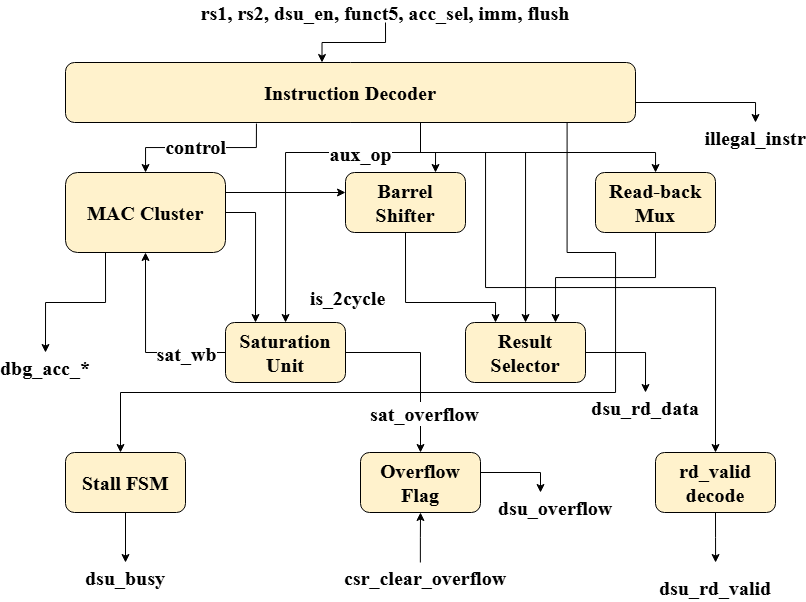

The diagram above was exported from draw.io. Its source (the exported page's mxGraphModel, read from the mxfile embedded in the PNG):
<mxGraphModel dx="1195" dy="764" grid="1" gridSize="10" guides="1" tooltips="1" connect="1" arrows="1" fold="1" page="1" pageScale="1" pageWidth="850" pageHeight="1100" math="0" shadow="0">
  <root>
    <mxCell id="0" />
    <mxCell id="1" parent="0" />
    <mxCell id="t_o4uCYe_WDxJiilyGY9-13" edge="1" parent="1" source="t_o4uCYe_WDxJiilyGY9-1" style="edgeStyle=orthogonalEdgeStyle;rounded=0;orthogonalLoop=1;jettySize=auto;html=1;exitX=0.335;exitY=1.018;exitDx=0;exitDy=0;fontFamily=Times New Roman;fontSize=20;fontColor=default;fontStyle=1;exitPerimeter=0;" target="t_o4uCYe_WDxJiilyGY9-2">
      <mxGeometry relative="1" as="geometry" />
    </mxCell>
    <mxCell id="t_o4uCYe_WDxJiilyGY9-24" connectable="0" parent="t_o4uCYe_WDxJiilyGY9-13" style="edgeLabel;html=1;align=center;verticalAlign=middle;resizable=0;points=[];rounded=1;strokeColor=default;fontFamily=Times New Roman;fontSize=20;fontColor=default;fillColor=#fff2cc;fontStyle=1" value="control" vertex="1">
      <mxGeometry relative="1" x="0.0807" y="-2" as="geometry">
        <mxPoint as="offset" />
      </mxGeometry>
    </mxCell>
    <mxCell id="t_o4uCYe_WDxJiilyGY9-14" edge="1" parent="1" source="t_o4uCYe_WDxJiilyGY9-1" style="edgeStyle=orthogonalEdgeStyle;rounded=0;orthogonalLoop=1;jettySize=auto;html=1;exitX=0.5;exitY=1;exitDx=0;exitDy=0;entryX=0.75;entryY=0;entryDx=0;entryDy=0;fontFamily=Times New Roman;fontSize=20;fontColor=default;fontStyle=1" target="t_o4uCYe_WDxJiilyGY9-3">
      <mxGeometry relative="1" as="geometry">
        <Array as="points">
          <mxPoint x="435" y="180" />
          <mxPoint x="450" y="180" />
        </Array>
      </mxGeometry>
    </mxCell>
    <mxCell id="t_o4uCYe_WDxJiilyGY9-15" edge="1" parent="1" source="t_o4uCYe_WDxJiilyGY9-1" style="edgeStyle=orthogonalEdgeStyle;rounded=0;orthogonalLoop=1;jettySize=auto;html=1;exitX=0.5;exitY=1;exitDx=0;exitDy=0;fontFamily=Times New Roman;fontSize=20;fontColor=default;fontStyle=1" target="t_o4uCYe_WDxJiilyGY9-5">
      <mxGeometry relative="1" as="geometry">
        <Array as="points">
          <mxPoint x="435" y="180" />
          <mxPoint x="670" y="180" />
        </Array>
      </mxGeometry>
    </mxCell>
    <mxCell id="t_o4uCYe_WDxJiilyGY9-16" edge="1" parent="1" source="t_o4uCYe_WDxJiilyGY9-1" style="edgeStyle=orthogonalEdgeStyle;rounded=0;orthogonalLoop=1;jettySize=auto;html=1;exitX=0.5;exitY=1;exitDx=0;exitDy=0;fontFamily=Times New Roman;fontSize=20;fontColor=default;fontStyle=1" target="t_o4uCYe_WDxJiilyGY9-6">
      <mxGeometry relative="1" as="geometry">
        <Array as="points">
          <mxPoint x="435" y="180" />
          <mxPoint x="300" y="180" />
        </Array>
      </mxGeometry>
    </mxCell>
    <mxCell id="t_o4uCYe_WDxJiilyGY9-17" edge="1" parent="1" source="t_o4uCYe_WDxJiilyGY9-1" style="edgeStyle=orthogonalEdgeStyle;rounded=0;orthogonalLoop=1;jettySize=auto;html=1;exitX=0.5;exitY=1;exitDx=0;exitDy=0;fontFamily=Times New Roman;fontSize=20;fontColor=default;fontStyle=1" target="t_o4uCYe_WDxJiilyGY9-7">
      <mxGeometry relative="1" as="geometry">
        <Array as="points">
          <mxPoint x="435" y="180" />
          <mxPoint x="540" y="180" />
        </Array>
      </mxGeometry>
    </mxCell>
    <mxCell id="t_o4uCYe_WDxJiilyGY9-19" edge="1" parent="1" source="t_o4uCYe_WDxJiilyGY9-1" style="edgeStyle=orthogonalEdgeStyle;rounded=0;orthogonalLoop=1;jettySize=auto;html=1;exitX=0.5;exitY=1;exitDx=0;exitDy=0;entryX=0.5;entryY=0;entryDx=0;entryDy=0;fontFamily=Times New Roman;fontSize=20;fontColor=default;fontStyle=1" target="t_o4uCYe_WDxJiilyGY9-10">
      <mxGeometry relative="1" as="geometry">
        <Array as="points">
          <mxPoint x="435" y="180" />
          <mxPoint x="500" y="180" />
          <mxPoint x="500" y="315" />
          <mxPoint x="730" y="315" />
        </Array>
      </mxGeometry>
    </mxCell>
    <mxCell id="t_o4uCYe_WDxJiilyGY9-25" connectable="0" parent="t_o4uCYe_WDxJiilyGY9-19" style="edgeLabel;html=1;align=center;verticalAlign=middle;resizable=0;points=[];rounded=1;strokeColor=default;fontFamily=Times New Roman;fontSize=20;fontColor=default;fillColor=#fff2cc;fontStyle=1" value="aux_op" vertex="1">
      <mxGeometry relative="1" x="-0.9518" as="geometry">
        <mxPoint x="-7" y="30" as="offset" />
      </mxGeometry>
    </mxCell>
    <mxCell id="t_o4uCYe_WDxJiilyGY9-21" edge="1" parent="1" source="t_o4uCYe_WDxJiilyGY9-1" style="edgeStyle=orthogonalEdgeStyle;rounded=0;orthogonalLoop=1;jettySize=auto;html=1;exitX=0.88;exitY=0.976;exitDx=0;exitDy=0;entryX=0.5;entryY=0;entryDx=0;entryDy=0;fontFamily=Times New Roman;fontSize=20;fontColor=default;fontStyle=1;exitPerimeter=0;">
      <mxGeometry relative="1" as="geometry">
        <Array as="points">
          <mxPoint x="582" y="280" />
          <mxPoint x="630" y="280" />
          <mxPoint x="630" y="420" />
          <mxPoint x="135" y="420" />
        </Array>
        <mxPoint x="607.4999999999998" y="150" as="sourcePoint" />
        <mxPoint x="135" y="480" as="targetPoint" />
      </mxGeometry>
    </mxCell>
    <mxCell id="t_o4uCYe_WDxJiilyGY9-26" connectable="0" parent="t_o4uCYe_WDxJiilyGY9-21" style="edgeLabel;html=1;align=center;verticalAlign=middle;resizable=0;points=[];rounded=1;strokeColor=default;fontFamily=Times New Roman;fontSize=20;fontColor=default;fillColor=#fff2cc;fontStyle=1" value="is_2cycle" vertex="1">
      <mxGeometry relative="1" x="-0.9089" y="1" as="geometry">
        <mxPoint x="-221" y="136" as="offset" />
      </mxGeometry>
    </mxCell>
    <mxCell id="t_o4uCYe_WDxJiilyGY9-38" edge="1" parent="1" source="t_o4uCYe_WDxJiilyGY9-1" style="edgeStyle=orthogonalEdgeStyle;rounded=0;orthogonalLoop=1;jettySize=auto;html=1;exitX=1;exitY=0.75;exitDx=0;exitDy=0;fontFamily=Times New Roman;fontSize=20;fontColor=default;fontStyle=1;entryX=0.5;entryY=0;entryDx=0;entryDy=0;" target="t_o4uCYe_WDxJiilyGY9-39">
      <mxGeometry relative="1" as="geometry">
        <Array as="points">
          <mxPoint x="650" y="130" />
          <mxPoint x="770" y="130" />
        </Array>
        <mxPoint x="740" y="135" as="targetPoint" />
      </mxGeometry>
    </mxCell>
    <mxCell id="t_o4uCYe_WDxJiilyGY9-1" parent="1" style="rounded=1;whiteSpace=wrap;html=1;strokeColor=default;align=center;verticalAlign=middle;fontFamily=Times New Roman;fontSize=20;fontColor=default;fillColor=#fff2cc;fontStyle=1" value="Instruction Decoder" vertex="1">
      <mxGeometry height="60" width="570" x="80" y="90" as="geometry" />
    </mxCell>
    <mxCell id="t_o4uCYe_WDxJiilyGY9-11" edge="1" parent="1" source="t_o4uCYe_WDxJiilyGY9-2" style="edgeStyle=orthogonalEdgeStyle;rounded=0;orthogonalLoop=1;jettySize=auto;html=1;exitX=0.25;exitY=1;exitDx=0;exitDy=0;fontFamily=Times New Roman;fontSize=20;fontColor=default;fontStyle=1">
      <mxGeometry relative="1" as="geometry">
        <mxPoint x="60" y="380" as="targetPoint" />
      </mxGeometry>
    </mxCell>
    <mxCell id="t_o4uCYe_WDxJiilyGY9-34" edge="1" parent="1" source="t_o4uCYe_WDxJiilyGY9-2" style="edgeStyle=orthogonalEdgeStyle;rounded=0;orthogonalLoop=1;jettySize=auto;html=1;exitX=1;exitY=0.5;exitDx=0;exitDy=0;entryX=0.25;entryY=0;entryDx=0;entryDy=0;fontFamily=Times New Roman;fontSize=20;fontColor=default;fontStyle=1" target="t_o4uCYe_WDxJiilyGY9-6">
      <mxGeometry relative="1" as="geometry" />
    </mxCell>
    <mxCell id="t_o4uCYe_WDxJiilyGY9-2" parent="1" style="rounded=1;whiteSpace=wrap;html=1;strokeColor=default;align=center;verticalAlign=middle;fontFamily=Times New Roman;fontSize=20;fontColor=default;fillColor=#fff2cc;fontStyle=1" value="MAC Cluster" vertex="1">
      <mxGeometry height="80" width="160" x="80" y="200" as="geometry" />
    </mxCell>
    <mxCell id="t_o4uCYe_WDxJiilyGY9-27" edge="1" parent="1" source="t_o4uCYe_WDxJiilyGY9-3" style="edgeStyle=orthogonalEdgeStyle;rounded=0;orthogonalLoop=1;jettySize=auto;html=1;exitX=0.5;exitY=1;exitDx=0;exitDy=0;entryX=0.25;entryY=0;entryDx=0;entryDy=0;fontFamily=Times New Roman;fontSize=20;fontColor=default;fontStyle=1" target="t_o4uCYe_WDxJiilyGY9-7">
      <mxGeometry relative="1" as="geometry">
        <Array as="points">
          <mxPoint x="420" y="330" />
          <mxPoint x="510" y="330" />
        </Array>
      </mxGeometry>
    </mxCell>
    <mxCell id="t_o4uCYe_WDxJiilyGY9-3" parent="1" style="rounded=1;whiteSpace=wrap;html=1;strokeColor=default;align=center;verticalAlign=middle;fontFamily=Times New Roman;fontSize=20;fontColor=default;fillColor=#fff2cc;fontStyle=1" value="Barrel Shifter" vertex="1">
      <mxGeometry height="60" width="120" x="360" y="200" as="geometry" />
    </mxCell>
    <mxCell id="t_o4uCYe_WDxJiilyGY9-28" edge="1" parent="1" source="t_o4uCYe_WDxJiilyGY9-5" style="edgeStyle=orthogonalEdgeStyle;rounded=0;orthogonalLoop=1;jettySize=auto;html=1;exitX=0.5;exitY=1;exitDx=0;exitDy=0;entryX=0.75;entryY=0;entryDx=0;entryDy=0;fontFamily=Times New Roman;fontSize=20;fontColor=default;fontStyle=1" target="t_o4uCYe_WDxJiilyGY9-7">
      <mxGeometry relative="1" as="geometry" />
    </mxCell>
    <mxCell id="t_o4uCYe_WDxJiilyGY9-5" parent="1" style="rounded=1;whiteSpace=wrap;html=1;strokeColor=default;align=center;verticalAlign=middle;fontFamily=Times New Roman;fontSize=20;fontColor=default;fillColor=#fff2cc;fontStyle=1" value="Read-back Mux" vertex="1">
      <mxGeometry height="60" width="120" x="610" y="200" as="geometry" />
    </mxCell>
    <mxCell id="t_o4uCYe_WDxJiilyGY9-29" edge="1" parent="1" source="t_o4uCYe_WDxJiilyGY9-6" style="edgeStyle=orthogonalEdgeStyle;rounded=0;orthogonalLoop=1;jettySize=auto;html=1;exitX=0;exitY=0.5;exitDx=0;exitDy=0;entryX=0.5;entryY=1;entryDx=0;entryDy=0;fontFamily=Times New Roman;fontSize=20;fontColor=default;fontStyle=1" target="t_o4uCYe_WDxJiilyGY9-2">
      <mxGeometry relative="1" as="geometry" />
    </mxCell>
    <mxCell id="t_o4uCYe_WDxJiilyGY9-30" connectable="0" parent="t_o4uCYe_WDxJiilyGY9-29" style="edgeLabel;html=1;align=center;verticalAlign=middle;resizable=0;points=[];rounded=1;strokeColor=default;fontFamily=Times New Roman;fontSize=20;fontColor=default;fillColor=#fff2cc;fontStyle=1" value="sat_wb" vertex="1">
      <mxGeometry relative="1" x="0.5566" as="geometry">
        <mxPoint x="40" y="60" as="offset" />
      </mxGeometry>
    </mxCell>
    <mxCell id="t_o4uCYe_WDxJiilyGY9-31" edge="1" parent="1" source="t_o4uCYe_WDxJiilyGY9-6" style="edgeStyle=orthogonalEdgeStyle;rounded=0;orthogonalLoop=1;jettySize=auto;html=1;exitX=1;exitY=0.5;exitDx=0;exitDy=0;entryX=0.5;entryY=0;entryDx=0;entryDy=0;fontFamily=Times New Roman;fontSize=20;fontColor=default;fontStyle=1" target="t_o4uCYe_WDxJiilyGY9-9">
      <mxGeometry relative="1" as="geometry" />
    </mxCell>
    <mxCell id="t_o4uCYe_WDxJiilyGY9-32" connectable="0" parent="t_o4uCYe_WDxJiilyGY9-31" style="edgeLabel;html=1;align=center;verticalAlign=middle;resizable=0;points=[];rounded=1;strokeColor=default;fontFamily=Times New Roman;fontSize=20;fontColor=default;fillColor=#fff2cc;fontStyle=1" value="sat_overflow" vertex="1">
      <mxGeometry relative="1" x="0.5419" y="3" as="geometry">
        <mxPoint as="offset" />
      </mxGeometry>
    </mxCell>
    <mxCell id="t_o4uCYe_WDxJiilyGY9-6" parent="1" style="rounded=1;whiteSpace=wrap;html=1;strokeColor=default;align=center;verticalAlign=middle;fontFamily=Times New Roman;fontSize=20;fontColor=default;fillColor=#fff2cc;fontStyle=1" value="Saturation Unit" vertex="1">
      <mxGeometry height="60" width="120" x="240" y="350" as="geometry" />
    </mxCell>
    <mxCell id="t_o4uCYe_WDxJiilyGY9-49" edge="1" parent="1" source="t_o4uCYe_WDxJiilyGY9-7" style="edgeStyle=orthogonalEdgeStyle;rounded=0;orthogonalLoop=1;jettySize=auto;html=1;exitX=1;exitY=0.5;exitDx=0;exitDy=0;fontFamily=Times New Roman;fontSize=20;fontColor=default;fontStyle=1;entryX=0.5;entryY=0;entryDx=0;entryDy=0;" target="t_o4uCYe_WDxJiilyGY9-50">
      <mxGeometry relative="1" as="geometry">
        <mxPoint x="630" y="380" as="targetPoint" />
      </mxGeometry>
    </mxCell>
    <mxCell id="t_o4uCYe_WDxJiilyGY9-7" parent="1" style="rounded=1;whiteSpace=wrap;html=1;strokeColor=default;align=center;verticalAlign=middle;fontFamily=Times New Roman;fontSize=20;fontColor=default;fillColor=#fff2cc;fontStyle=1" value="Result Selector" vertex="1">
      <mxGeometry height="60" width="120" x="480" y="350" as="geometry" />
    </mxCell>
    <mxCell id="t_o4uCYe_WDxJiilyGY9-46" edge="1" parent="1" source="t_o4uCYe_WDxJiilyGY9-8" style="edgeStyle=orthogonalEdgeStyle;rounded=0;orthogonalLoop=1;jettySize=auto;html=1;exitX=0.5;exitY=1;exitDx=0;exitDy=0;entryX=0.5;entryY=0;entryDx=0;entryDy=0;fontFamily=Times New Roman;fontSize=20;fontColor=default;fontStyle=1" target="t_o4uCYe_WDxJiilyGY9-45">
      <mxGeometry relative="1" as="geometry" />
    </mxCell>
    <mxCell id="t_o4uCYe_WDxJiilyGY9-8" parent="1" style="rounded=1;whiteSpace=wrap;html=1;strokeColor=default;align=center;verticalAlign=middle;fontFamily=Times New Roman;fontSize=20;fontColor=default;fillColor=#fff2cc;fontStyle=1" value="Stall FSM" vertex="1">
      <mxGeometry height="60" width="120" x="80" y="480" as="geometry" />
    </mxCell>
    <mxCell id="t_o4uCYe_WDxJiilyGY9-41" edge="1" parent="1" style="edgeStyle=orthogonalEdgeStyle;rounded=0;orthogonalLoop=1;jettySize=auto;html=1;exitX=0.5;exitY=1;exitDx=0;exitDy=0;fontFamily=Times New Roman;fontSize=20;fontColor=default;entryX=0.5;entryY=1;entryDx=0;entryDy=0;fontStyle=1" target="t_o4uCYe_WDxJiilyGY9-9">
      <mxGeometry relative="1" as="geometry">
        <mxPoint x="434.8571428571429" y="590" as="sourcePoint" />
      </mxGeometry>
    </mxCell>
    <mxCell id="t_o4uCYe_WDxJiilyGY9-43" edge="1" parent="1" source="t_o4uCYe_WDxJiilyGY9-9" style="edgeStyle=orthogonalEdgeStyle;rounded=0;orthogonalLoop=1;jettySize=auto;html=1;exitX=1;exitY=0.5;exitDx=0;exitDy=0;fontFamily=Times New Roman;fontSize=20;fontColor=default;fontStyle=1;entryX=0.25;entryY=0;entryDx=0;entryDy=0;" target="t_o4uCYe_WDxJiilyGY9-44">
      <mxGeometry relative="1" as="geometry">
        <Array as="points">
          <mxPoint x="495" y="500" />
          <mxPoint x="555" y="500" />
        </Array>
        <mxPoint x="530" y="509.6190476190475" as="targetPoint" />
      </mxGeometry>
    </mxCell>
    <mxCell id="t_o4uCYe_WDxJiilyGY9-9" parent="1" style="rounded=1;whiteSpace=wrap;html=1;strokeColor=default;align=center;verticalAlign=middle;fontFamily=Times New Roman;fontSize=20;fontColor=default;fillColor=#fff2cc;fontStyle=1" value="Overflow Flag" vertex="1">
      <mxGeometry height="60" width="120" x="375" y="480" as="geometry" />
    </mxCell>
    <mxCell id="t_o4uCYe_WDxJiilyGY9-47" edge="1" parent="1" source="t_o4uCYe_WDxJiilyGY9-10" style="edgeStyle=orthogonalEdgeStyle;rounded=0;orthogonalLoop=1;jettySize=auto;html=1;exitX=0.5;exitY=1;exitDx=0;exitDy=0;fontFamily=Times New Roman;fontSize=20;fontColor=default;fontStyle=1">
      <mxGeometry relative="1" as="geometry">
        <mxPoint x="730.0952380952381" y="590" as="targetPoint" />
      </mxGeometry>
    </mxCell>
    <mxCell id="t_o4uCYe_WDxJiilyGY9-10" parent="1" style="rounded=1;whiteSpace=wrap;html=1;strokeColor=default;align=center;verticalAlign=middle;fontFamily=Times New Roman;fontSize=20;fontColor=default;fillColor=#fff2cc;fontStyle=1" value="rd_valid decode" vertex="1">
      <mxGeometry height="60" width="120" x="670" y="480" as="geometry" />
    </mxCell>
    <mxCell id="t_o4uCYe_WDxJiilyGY9-22" edge="1" parent="1" source="t_o4uCYe_WDxJiilyGY9-2" style="edgeStyle=orthogonalEdgeStyle;rounded=0;orthogonalLoop=1;jettySize=auto;html=1;exitX=1;exitY=0.25;exitDx=0;exitDy=0;fontFamily=Times New Roman;fontSize=20;fontColor=default;fontStyle=1">
      <mxGeometry relative="1" as="geometry">
        <mxPoint x="360" y="220" as="targetPoint" />
      </mxGeometry>
    </mxCell>
    <mxCell id="t_o4uCYe_WDxJiilyGY9-33" parent="1" style="text;html=1;whiteSpace=wrap;strokeColor=none;fillColor=none;align=center;verticalAlign=middle;rounded=0;fontFamily=Times New Roman;fontSize=20;fontColor=default;fontStyle=1" value="dbg_acc_*" vertex="1">
      <mxGeometry height="30" width="60" x="30" y="380" as="geometry" />
    </mxCell>
    <mxCell id="t_o4uCYe_WDxJiilyGY9-35" parent="1" style="text;html=1;whiteSpace=wrap;strokeColor=none;fillColor=none;align=center;verticalAlign=middle;rounded=0;fontFamily=Times New Roman;fontSize=20;fontColor=default;fontStyle=1" value="rs1, rs2, dsu_en, funct5, acc_sel, imm, flush" vertex="1">
      <mxGeometry height="20" width="420" x="190" y="30" as="geometry" />
    </mxCell>
    <mxCell id="t_o4uCYe_WDxJiilyGY9-36" edge="1" parent="1" source="t_o4uCYe_WDxJiilyGY9-35" style="edgeStyle=orthogonalEdgeStyle;rounded=0;orthogonalLoop=1;jettySize=auto;html=1;exitX=0.5;exitY=1;exitDx=0;exitDy=0;entryX=0.45;entryY=0;entryDx=0;entryDy=0;entryPerimeter=0;fontFamily=Times New Roman;fontSize=20;fontColor=default;fontStyle=1" target="t_o4uCYe_WDxJiilyGY9-1">
      <mxGeometry relative="1" as="geometry" />
    </mxCell>
    <mxCell id="t_o4uCYe_WDxJiilyGY9-39" parent="1" style="text;html=1;whiteSpace=wrap;strokeColor=none;fillColor=none;align=center;verticalAlign=middle;rounded=0;fontFamily=Times New Roman;fontSize=20;fontColor=default;fontStyle=1" value="illegal_instr" vertex="1">
      <mxGeometry height="30" width="60" x="740" y="150" as="geometry" />
    </mxCell>
    <mxCell id="t_o4uCYe_WDxJiilyGY9-42" parent="1" style="text;html=1;whiteSpace=wrap;strokeColor=none;fillColor=none;align=center;verticalAlign=middle;rounded=0;fontFamily=Times New Roman;fontSize=20;fontColor=default;fontStyle=1" value="csr_clear_overflow" vertex="1">
      <mxGeometry height="30" width="130" x="375" y="590" as="geometry" />
    </mxCell>
    <mxCell id="t_o4uCYe_WDxJiilyGY9-44" parent="1" style="text;html=1;whiteSpace=wrap;strokeColor=none;fillColor=none;align=center;verticalAlign=middle;rounded=0;fontFamily=Times New Roman;fontSize=20;fontColor=default;fontStyle=1" value="dsu_overflow" vertex="1">
      <mxGeometry height="30" width="60" x="540" y="520" as="geometry" />
    </mxCell>
    <mxCell id="t_o4uCYe_WDxJiilyGY9-45" parent="1" style="text;html=1;whiteSpace=wrap;strokeColor=none;fillColor=none;align=center;verticalAlign=middle;rounded=0;fontFamily=Times New Roman;fontSize=20;fontColor=default;fontStyle=1" value="dsu_busy" vertex="1">
      <mxGeometry height="30" width="60" x="110" y="590" as="geometry" />
    </mxCell>
    <mxCell id="t_o4uCYe_WDxJiilyGY9-48" parent="1" style="text;html=1;whiteSpace=wrap;strokeColor=none;fillColor=none;align=center;verticalAlign=middle;rounded=0;fontFamily=Times New Roman;fontSize=20;fontColor=default;fontStyle=1" value="dsu_rd_valid" vertex="1">
      <mxGeometry height="30" width="80" x="690" y="600" as="geometry" />
    </mxCell>
    <mxCell id="t_o4uCYe_WDxJiilyGY9-50" parent="1" style="text;html=1;whiteSpace=wrap;strokeColor=none;fillColor=none;align=center;verticalAlign=middle;rounded=0;fontFamily=Times New Roman;fontSize=20;fontColor=default;fontStyle=1" value="dsu_rd_data" vertex="1">
      <mxGeometry height="30" width="80" x="620" y="420" as="geometry" />
    </mxCell>
  </root>
</mxGraphModel>